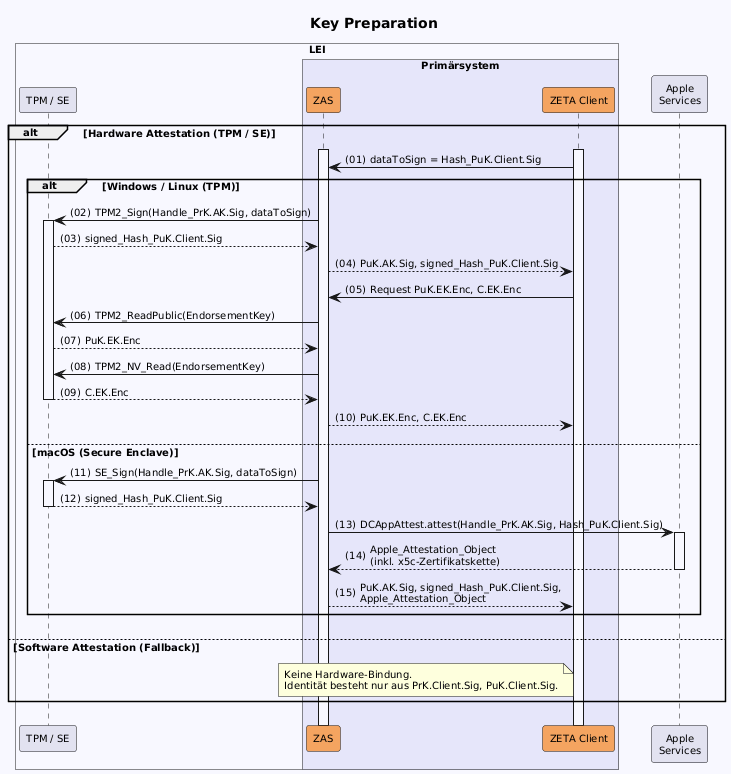

The diagram above was rendered by PlantUML. Its source (embedded in the PNG):
@startuml "key-preparation"
autonumber "(00)"
skinparam defaultFontSize 10
skinparam defaultFontName Helvetica
skinparam DefaultMonospacedFontName Courier
skinparam lengthAdjust none
skinparam sequenceReferenceBackgroundColor White
skinparam SequenceReferenceFontSize 12
skinparam sequenceMessageAlign left

title Key Preparation

!pragma teoz true

box "LEI" #GhostWhite
  participant "TPM / SE" as TPM
  box "Primärsystem" #Lavender
      participant ZAS as "ZAS" #SandyBrown
      participant Client as "ZETA Client" #SandyBrown
  end box
end box

participant "Apple\nServices" as Apple

alt Hardware Attestation (TPM / SE)
    Client++
    ZAS++
    Client -> ZAS: dataToSign = Hash_PuK.Client.Sig
    alt Windows / Linux (TPM)
        ZAS -> TPM++: TPM2_Sign(Handle_PrK.AK.Sig, dataToSign)
        TPM --> ZAS: signed_Hash_PuK.Client.Sig
        ZAS --> Client: PuK.AK.Sig, signed_Hash_PuK.Client.Sig
        Client -> ZAS: Request PuK.EK.Enc, C.EK.Enc
        ZAS -> TPM: TPM2_ReadPublic(EndorsementKey)
        TPM --> ZAS: PuK.EK.Enc
        ZAS -> TPM: TPM2_NV_Read(EndorsementKey)
        TPM --> ZAS--: C.EK.Enc
        ZAS --> Client: PuK.EK.Enc, C.EK.Enc
    else macOS (Secure Enclave)
        ZAS -> TPM++: SE_Sign(Handle_PrK.AK.Sig, dataToSign)
        TPM --> ZAS--: signed_Hash_PuK.Client.Sig
        ZAS -> Apple++: DCAppAttest.attest(Handle_PrK.AK.Sig, Hash_PuK.Client.Sig)
        Apple --> ZAS--: Apple_Attestation_Object\n(inkl. x5c-Zertifikatskette)
        ZAS --> Client: PuK.AK.Sig, signed_Hash_PuK.Client.Sig,\nApple_Attestation_Object
    end
else Software Attestation (Fallback)
    note left of Client: Keine Hardware-Bindung.\nIdentität besteht nur aus PrK.Client.Sig, PuK.Client.Sig.
end

@enduml